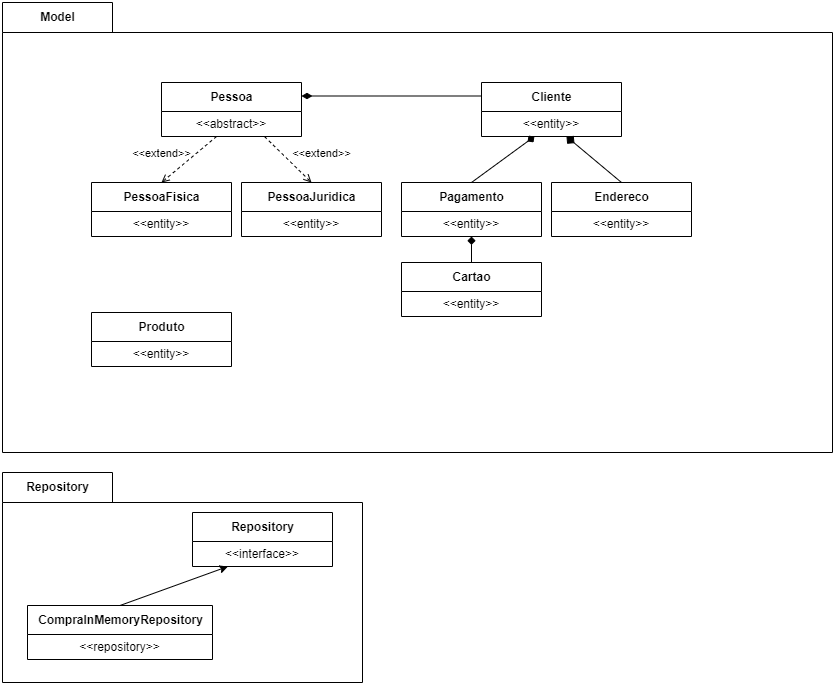

The diagram above was exported from draw.io. Its source (the exported page's mxGraphModel, read from the mxfile embedded in the PNG):
<mxGraphModel dx="1726" dy="1720" grid="1" gridSize="10" guides="1" tooltips="1" connect="1" arrows="1" fold="1" page="1" pageScale="1" pageWidth="827" pageHeight="1169" math="0" shadow="0">
  <root>
    <mxCell id="0" />
    <mxCell id="1" parent="0" />
    <mxCell id="hRDF0Bt1tg_kyCYRmB3e-8" value="Repository" style="shape=folder;fontStyle=1;tabWidth=110;tabHeight=30;tabPosition=left;html=1;boundedLbl=1;labelInHeader=1;container=1;collapsible=0;recursiveResize=0;" parent="1" vertex="1">
      <mxGeometry x="-160" y="290" width="360" height="210" as="geometry" />
    </mxCell>
    <mxCell id="hRDF0Bt1tg_kyCYRmB3e-36" value="Repository" style="swimlane;fontStyle=1;align=center;verticalAlign=middle;childLayout=stackLayout;horizontal=1;startSize=29;horizontalStack=0;resizeParent=1;resizeParentMax=0;resizeLast=0;collapsible=0;marginBottom=0;html=1;" parent="hRDF0Bt1tg_kyCYRmB3e-8" vertex="1">
      <mxGeometry x="190" y="40" width="140" height="54" as="geometry" />
    </mxCell>
    <mxCell id="hRDF0Bt1tg_kyCYRmB3e-37" value="&amp;lt;&amp;lt;interface&amp;gt;&amp;gt;" style="text;html=1;strokeColor=none;fillColor=none;align=center;verticalAlign=middle;spacingLeft=4;spacingRight=4;overflow=hidden;rotatable=0;points=[[0,0.5],[1,0.5]];portConstraint=eastwest;" parent="hRDF0Bt1tg_kyCYRmB3e-36" vertex="1">
      <mxGeometry y="29" width="140" height="25" as="geometry" />
    </mxCell>
    <mxCell id="hRDF0Bt1tg_kyCYRmB3e-45" style="edgeStyle=none;rounded=0;orthogonalLoop=1;jettySize=auto;html=1;exitX=0.5;exitY=0;exitDx=0;exitDy=0;" parent="hRDF0Bt1tg_kyCYRmB3e-8" source="hRDF0Bt1tg_kyCYRmB3e-38" target="hRDF0Bt1tg_kyCYRmB3e-37" edge="1">
      <mxGeometry relative="1" as="geometry" />
    </mxCell>
    <mxCell id="hRDF0Bt1tg_kyCYRmB3e-38" value="CompraInMemoryRepository" style="swimlane;fontStyle=1;align=center;verticalAlign=middle;childLayout=stackLayout;horizontal=1;startSize=29;horizontalStack=0;resizeParent=1;resizeParentMax=0;resizeLast=0;collapsible=0;marginBottom=0;html=1;" parent="hRDF0Bt1tg_kyCYRmB3e-8" vertex="1">
      <mxGeometry x="25" y="133" width="185" height="54" as="geometry" />
    </mxCell>
    <mxCell id="hRDF0Bt1tg_kyCYRmB3e-39" value="&amp;lt;&amp;lt;repository&amp;gt;&amp;gt;" style="text;html=1;strokeColor=none;fillColor=none;align=center;verticalAlign=middle;spacingLeft=4;spacingRight=4;overflow=hidden;rotatable=0;points=[[0,0.5],[1,0.5]];portConstraint=eastwest;" parent="hRDF0Bt1tg_kyCYRmB3e-38" vertex="1">
      <mxGeometry y="29" width="185" height="25" as="geometry" />
    </mxCell>
    <mxCell id="hRDF0Bt1tg_kyCYRmB3e-40" style="edgeStyle=none;rounded=0;orthogonalLoop=1;jettySize=auto;html=1;exitX=0.5;exitY=0;exitDx=0;exitDy=0;" parent="hRDF0Bt1tg_kyCYRmB3e-8" source="hRDF0Bt1tg_kyCYRmB3e-36" target="hRDF0Bt1tg_kyCYRmB3e-36" edge="1">
      <mxGeometry relative="1" as="geometry" />
    </mxCell>
    <mxCell id="hRDF0Bt1tg_kyCYRmB3e-10" value="Model" style="shape=folder;fontStyle=1;tabWidth=110;tabHeight=30;tabPosition=left;html=1;boundedLbl=1;labelInHeader=1;container=1;collapsible=0;recursiveResize=0;" parent="1" vertex="1">
      <mxGeometry x="-160" y="-180" width="830" height="450" as="geometry" />
    </mxCell>
    <mxCell id="hRDF0Bt1tg_kyCYRmB3e-14" value="Pessoa" style="swimlane;fontStyle=1;align=center;verticalAlign=middle;childLayout=stackLayout;horizontal=1;startSize=29;horizontalStack=0;resizeParent=1;resizeParentMax=0;resizeLast=0;collapsible=0;marginBottom=0;html=1;" parent="hRDF0Bt1tg_kyCYRmB3e-10" vertex="1">
      <mxGeometry x="159" y="80" width="140" height="54" as="geometry" />
    </mxCell>
    <mxCell id="hRDF0Bt1tg_kyCYRmB3e-15" value="&amp;lt;&amp;lt;abstract&amp;gt;&amp;gt;" style="text;html=1;strokeColor=none;fillColor=none;align=center;verticalAlign=middle;spacingLeft=4;spacingRight=4;overflow=hidden;rotatable=0;points=[[0,0.5],[1,0.5]];portConstraint=eastwest;" parent="hRDF0Bt1tg_kyCYRmB3e-14" vertex="1">
      <mxGeometry y="29" width="140" height="25" as="geometry" />
    </mxCell>
    <mxCell id="hRDF0Bt1tg_kyCYRmB3e-18" value="PessoaFisica" style="swimlane;fontStyle=1;align=center;verticalAlign=middle;childLayout=stackLayout;horizontal=1;startSize=29;horizontalStack=0;resizeParent=1;resizeParentMax=0;resizeLast=0;collapsible=0;marginBottom=0;html=1;" parent="hRDF0Bt1tg_kyCYRmB3e-10" vertex="1">
      <mxGeometry x="89" y="180" width="140" height="54" as="geometry" />
    </mxCell>
    <mxCell id="hRDF0Bt1tg_kyCYRmB3e-19" value="&amp;lt;&amp;lt;entity&amp;gt;&amp;gt;" style="text;html=1;strokeColor=none;fillColor=none;align=center;verticalAlign=middle;spacingLeft=4;spacingRight=4;overflow=hidden;rotatable=0;points=[[0,0.5],[1,0.5]];portConstraint=eastwest;" parent="hRDF0Bt1tg_kyCYRmB3e-18" vertex="1">
      <mxGeometry y="29" width="140" height="25" as="geometry" />
    </mxCell>
    <mxCell id="hRDF0Bt1tg_kyCYRmB3e-24" value="PessoaJuridica" style="swimlane;fontStyle=1;align=center;verticalAlign=middle;childLayout=stackLayout;horizontal=1;startSize=29;horizontalStack=0;resizeParent=1;resizeParentMax=0;resizeLast=0;collapsible=0;marginBottom=0;html=1;" parent="hRDF0Bt1tg_kyCYRmB3e-10" vertex="1">
      <mxGeometry x="239" y="180" width="140" height="54" as="geometry" />
    </mxCell>
    <mxCell id="hRDF0Bt1tg_kyCYRmB3e-25" value="&amp;lt;&amp;lt;entity&amp;gt;&amp;gt;" style="text;html=1;strokeColor=none;fillColor=none;align=center;verticalAlign=middle;spacingLeft=4;spacingRight=4;overflow=hidden;rotatable=0;points=[[0,0.5],[1,0.5]];portConstraint=eastwest;" parent="hRDF0Bt1tg_kyCYRmB3e-24" vertex="1">
      <mxGeometry y="29" width="140" height="25" as="geometry" />
    </mxCell>
    <mxCell id="0rktt3jYXGowXtdrTe6E-3" value="" style="edgeStyle=none;rounded=0;orthogonalLoop=1;jettySize=auto;html=1;startArrow=none;startFill=0;endArrow=diamond;endFill=1;" parent="hRDF0Bt1tg_kyCYRmB3e-10" source="hRDF0Bt1tg_kyCYRmB3e-27" target="hRDF0Bt1tg_kyCYRmB3e-30" edge="1">
      <mxGeometry relative="1" as="geometry" />
    </mxCell>
    <mxCell id="hRDF0Bt1tg_kyCYRmB3e-27" value="Cartao" style="swimlane;fontStyle=1;align=center;verticalAlign=middle;childLayout=stackLayout;horizontal=1;startSize=29;horizontalStack=0;resizeParent=1;resizeParentMax=0;resizeLast=0;collapsible=0;marginBottom=0;html=1;" parent="hRDF0Bt1tg_kyCYRmB3e-10" vertex="1">
      <mxGeometry x="399" y="260" width="140" height="54" as="geometry" />
    </mxCell>
    <mxCell id="hRDF0Bt1tg_kyCYRmB3e-28" value="&amp;lt;&amp;lt;entity&amp;gt;&amp;gt;" style="text;html=1;strokeColor=none;fillColor=none;align=center;verticalAlign=middle;spacingLeft=4;spacingRight=4;overflow=hidden;rotatable=0;points=[[0,0.5],[1,0.5]];portConstraint=eastwest;" parent="hRDF0Bt1tg_kyCYRmB3e-27" vertex="1">
      <mxGeometry y="29" width="140" height="25" as="geometry" />
    </mxCell>
    <mxCell id="0rktt3jYXGowXtdrTe6E-2" style="rounded=0;orthogonalLoop=1;jettySize=auto;html=1;exitX=0.5;exitY=0;exitDx=0;exitDy=0;endArrow=diamond;endFill=1;" parent="hRDF0Bt1tg_kyCYRmB3e-10" source="hRDF0Bt1tg_kyCYRmB3e-29" target="hRDF0Bt1tg_kyCYRmB3e-34" edge="1">
      <mxGeometry relative="1" as="geometry" />
    </mxCell>
    <mxCell id="hRDF0Bt1tg_kyCYRmB3e-29" value="Pagamento" style="swimlane;fontStyle=1;align=center;verticalAlign=middle;childLayout=stackLayout;horizontal=1;startSize=29;horizontalStack=0;resizeParent=1;resizeParentMax=0;resizeLast=0;collapsible=0;marginBottom=0;html=1;" parent="hRDF0Bt1tg_kyCYRmB3e-10" vertex="1">
      <mxGeometry x="399" y="180" width="140" height="54" as="geometry" />
    </mxCell>
    <mxCell id="hRDF0Bt1tg_kyCYRmB3e-30" value="&amp;lt;&amp;lt;entity&amp;gt;&amp;gt;" style="text;html=1;strokeColor=none;fillColor=none;align=center;verticalAlign=middle;spacingLeft=4;spacingRight=4;overflow=hidden;rotatable=0;points=[[0,0.5],[1,0.5]];portConstraint=eastwest;" parent="hRDF0Bt1tg_kyCYRmB3e-29" vertex="1">
      <mxGeometry y="29" width="140" height="25" as="geometry" />
    </mxCell>
    <mxCell id="hRDF0Bt1tg_kyCYRmB3e-31" value="Endereco" style="swimlane;fontStyle=1;align=center;verticalAlign=middle;childLayout=stackLayout;horizontal=1;startSize=29;horizontalStack=0;resizeParent=1;resizeParentMax=0;resizeLast=0;collapsible=0;marginBottom=0;html=1;" parent="hRDF0Bt1tg_kyCYRmB3e-10" vertex="1">
      <mxGeometry x="549" y="180" width="140" height="54" as="geometry" />
    </mxCell>
    <mxCell id="hRDF0Bt1tg_kyCYRmB3e-32" value="&amp;lt;&amp;lt;entity&amp;gt;&amp;gt;" style="text;html=1;strokeColor=none;fillColor=none;align=center;verticalAlign=middle;spacingLeft=4;spacingRight=4;overflow=hidden;rotatable=0;points=[[0,0.5],[1,0.5]];portConstraint=eastwest;" parent="hRDF0Bt1tg_kyCYRmB3e-31" vertex="1">
      <mxGeometry y="29" width="140" height="25" as="geometry" />
    </mxCell>
    <mxCell id="hRDF0Bt1tg_kyCYRmB3e-33" value="Cliente" style="swimlane;fontStyle=1;align=center;verticalAlign=middle;childLayout=stackLayout;horizontal=1;startSize=29;horizontalStack=0;resizeParent=1;resizeParentMax=0;resizeLast=0;collapsible=0;marginBottom=0;html=1;" parent="hRDF0Bt1tg_kyCYRmB3e-10" vertex="1">
      <mxGeometry x="479" y="80" width="140" height="54" as="geometry" />
    </mxCell>
    <mxCell id="hRDF0Bt1tg_kyCYRmB3e-34" value="&amp;lt;&amp;lt;entity&amp;gt;&amp;gt;" style="text;html=1;strokeColor=none;fillColor=none;align=center;verticalAlign=middle;spacingLeft=4;spacingRight=4;overflow=hidden;rotatable=0;points=[[0,0.5],[1,0.5]];portConstraint=eastwest;" parent="hRDF0Bt1tg_kyCYRmB3e-33" vertex="1">
      <mxGeometry y="29" width="140" height="25" as="geometry" />
    </mxCell>
    <mxCell id="hRDF0Bt1tg_kyCYRmB3e-46" value="&amp;lt;&amp;lt;extend&amp;gt;&amp;gt;" style="html=1;verticalAlign=bottom;labelBackgroundColor=none;endArrow=open;endFill=0;dashed=1;rounded=0;entryX=0.5;entryY=0;entryDx=0;entryDy=0;" parent="hRDF0Bt1tg_kyCYRmB3e-10" source="hRDF0Bt1tg_kyCYRmB3e-15" target="hRDF0Bt1tg_kyCYRmB3e-18" edge="1">
      <mxGeometry x="0.6424" y="-15" width="160" relative="1" as="geometry">
        <mxPoint x="380" y="370" as="sourcePoint" />
        <mxPoint x="540" y="370" as="targetPoint" />
        <mxPoint as="offset" />
      </mxGeometry>
    </mxCell>
    <mxCell id="hRDF0Bt1tg_kyCYRmB3e-48" value="&amp;lt;&amp;lt;extend&amp;gt;&amp;gt;" style="html=1;verticalAlign=bottom;labelBackgroundColor=none;endArrow=open;endFill=0;dashed=1;rounded=0;exitX=0.736;exitY=1.003;exitDx=0;exitDy=0;exitPerimeter=0;entryX=0.5;entryY=0;entryDx=0;entryDy=0;" parent="hRDF0Bt1tg_kyCYRmB3e-10" source="hRDF0Bt1tg_kyCYRmB3e-15" target="hRDF0Bt1tg_kyCYRmB3e-24" edge="1">
      <mxGeometry x="0.7919" y="21" width="160" relative="1" as="geometry">
        <mxPoint x="545.0427350427353" y="404" as="sourcePoint" />
        <mxPoint x="230" y="180" as="targetPoint" />
        <mxPoint as="offset" />
      </mxGeometry>
    </mxCell>
    <mxCell id="hRDF0Bt1tg_kyCYRmB3e-49" value="" style="endArrow=none;startArrow=diamondThin;endFill=0;startFill=1;html=1;verticalAlign=bottom;labelBackgroundColor=none;strokeWidth=1;startSize=8;endSize=8;rounded=0;entryX=0;entryY=0.25;entryDx=0;entryDy=0;exitX=1;exitY=0.25;exitDx=0;exitDy=0;" parent="hRDF0Bt1tg_kyCYRmB3e-10" source="hRDF0Bt1tg_kyCYRmB3e-14" target="hRDF0Bt1tg_kyCYRmB3e-33" edge="1">
      <mxGeometry width="160" relative="1" as="geometry">
        <mxPoint x="220" y="107" as="sourcePoint" />
        <mxPoint x="430" y="230" as="targetPoint" />
      </mxGeometry>
    </mxCell>
    <mxCell id="0rktt3jYXGowXtdrTe6E-1" value="" style="endArrow=diamond;startArrow=none;endFill=1;startFill=0;html=1;verticalAlign=bottom;labelBackgroundColor=none;strokeWidth=1;startSize=8;endSize=8;rounded=0;exitX=0.5;exitY=0;exitDx=0;exitDy=0;" parent="hRDF0Bt1tg_kyCYRmB3e-10" source="hRDF0Bt1tg_kyCYRmB3e-31" target="hRDF0Bt1tg_kyCYRmB3e-34" edge="1">
      <mxGeometry width="160" relative="1" as="geometry">
        <mxPoint x="230" y="117" as="sourcePoint" />
        <mxPoint x="609" y="90" as="targetPoint" />
      </mxGeometry>
    </mxCell>
    <mxCell id="0rktt3jYXGowXtdrTe6E-6" value="Produto" style="swimlane;fontStyle=1;align=center;verticalAlign=middle;childLayout=stackLayout;horizontal=1;startSize=29;horizontalStack=0;resizeParent=1;resizeParentMax=0;resizeLast=0;collapsible=0;marginBottom=0;html=1;" parent="hRDF0Bt1tg_kyCYRmB3e-10" vertex="1">
      <mxGeometry x="89" y="310" width="140" height="54" as="geometry" />
    </mxCell>
    <mxCell id="0rktt3jYXGowXtdrTe6E-7" value="&amp;lt;&amp;lt;entity&amp;gt;&amp;gt;" style="text;html=1;strokeColor=none;fillColor=none;align=center;verticalAlign=middle;spacingLeft=4;spacingRight=4;overflow=hidden;rotatable=0;points=[[0,0.5],[1,0.5]];portConstraint=eastwest;" parent="0rktt3jYXGowXtdrTe6E-6" vertex="1">
      <mxGeometry y="29" width="140" height="25" as="geometry" />
    </mxCell>
  </root>
</mxGraphModel>